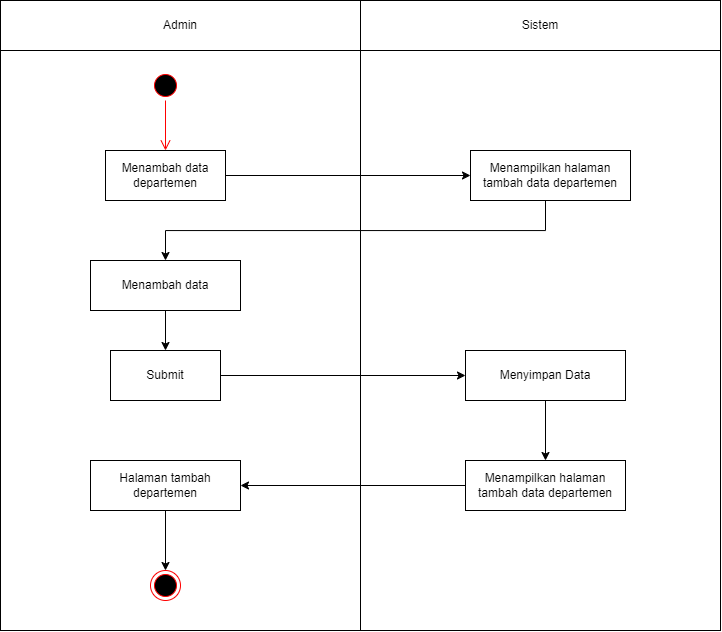

The diagram above was exported from draw.io. Its source (the exported page's mxGraphModel, read from the mxfile embedded in the PNG):
<mxGraphModel dx="1035" dy="511" grid="1" gridSize="10" guides="1" tooltips="1" connect="1" arrows="1" fold="1" page="1" pageScale="1" pageWidth="827" pageHeight="1169" math="0" shadow="0">
  <root>
    <mxCell id="0" />
    <mxCell id="1" parent="0" />
    <mxCell id="J97s1UXbX2JZv0q3zMkI-1" value="" style="rounded=0;whiteSpace=wrap;html=1;" parent="1" vertex="1">
      <mxGeometry x="40" y="80" width="360" height="630" as="geometry" />
    </mxCell>
    <mxCell id="J97s1UXbX2JZv0q3zMkI-2" value="" style="rounded=0;whiteSpace=wrap;html=1;" parent="1" vertex="1">
      <mxGeometry x="400" y="80" width="360" height="630" as="geometry" />
    </mxCell>
    <mxCell id="J97s1UXbX2JZv0q3zMkI-3" value="Admin" style="rounded=0;whiteSpace=wrap;html=1;" parent="1" vertex="1">
      <mxGeometry x="40" y="80" width="360" height="50" as="geometry" />
    </mxCell>
    <mxCell id="J97s1UXbX2JZv0q3zMkI-4" value="Sistem" style="rounded=0;whiteSpace=wrap;html=1;" parent="1" vertex="1">
      <mxGeometry x="400" y="80" width="360" height="50" as="geometry" />
    </mxCell>
    <mxCell id="J97s1UXbX2JZv0q3zMkI-5" value="" style="ellipse;html=1;shape=startState;fillColor=#000000;strokeColor=#ff0000;" parent="1" vertex="1">
      <mxGeometry x="190" y="150" width="30" height="30" as="geometry" />
    </mxCell>
    <mxCell id="J97s1UXbX2JZv0q3zMkI-6" value="" style="edgeStyle=orthogonalEdgeStyle;html=1;verticalAlign=bottom;endArrow=open;endSize=8;strokeColor=#ff0000;rounded=0;entryX=0.5;entryY=0;entryDx=0;entryDy=0;entryPerimeter=0;" parent="1" source="J97s1UXbX2JZv0q3zMkI-5" edge="1" target="J97s1UXbX2JZv0q3zMkI-8">
      <mxGeometry relative="1" as="geometry">
        <mxPoint x="205" y="225" as="targetPoint" />
        <Array as="points" />
      </mxGeometry>
    </mxCell>
    <mxCell id="J97s1UXbX2JZv0q3zMkI-8" value="Menambah data departemen" style="html=1;whiteSpace=wrap;" parent="1" vertex="1">
      <mxGeometry x="145" y="230" width="120" height="50" as="geometry" />
    </mxCell>
    <mxCell id="oZyjTgSH1oN0kk6BzMjp-6" style="edgeStyle=orthogonalEdgeStyle;rounded=0;orthogonalLoop=1;jettySize=auto;html=1;entryX=0.5;entryY=0;entryDx=0;entryDy=0;" edge="1" parent="1" source="J97s1UXbX2JZv0q3zMkI-9" target="oZyjTgSH1oN0kk6BzMjp-1">
      <mxGeometry relative="1" as="geometry">
        <Array as="points">
          <mxPoint x="585" y="310" />
          <mxPoint x="205" y="310" />
        </Array>
      </mxGeometry>
    </mxCell>
    <mxCell id="J97s1UXbX2JZv0q3zMkI-9" value="Menampilkan halaman tambah data departemen" style="html=1;whiteSpace=wrap;" parent="1" vertex="1">
      <mxGeometry x="510" y="230" width="160" height="50" as="geometry" />
    </mxCell>
    <mxCell id="J97s1UXbX2JZv0q3zMkI-10" value="" style="endArrow=classic;html=1;rounded=0;entryX=0;entryY=0.5;entryDx=0;entryDy=0;exitX=1;exitY=0.5;exitDx=0;exitDy=0;" parent="1" source="J97s1UXbX2JZv0q3zMkI-8" target="J97s1UXbX2JZv0q3zMkI-9" edge="1">
      <mxGeometry width="50" height="50" relative="1" as="geometry">
        <mxPoint x="280" y="280" as="sourcePoint" />
        <mxPoint x="330" y="230" as="targetPoint" />
      </mxGeometry>
    </mxCell>
    <mxCell id="oZyjTgSH1oN0kk6BzMjp-23" style="edgeStyle=orthogonalEdgeStyle;rounded=0;orthogonalLoop=1;jettySize=auto;html=1;entryX=0.5;entryY=0;entryDx=0;entryDy=0;" edge="1" parent="1" source="J97s1UXbX2JZv0q3zMkI-11" target="oZyjTgSH1oN0kk6BzMjp-22">
      <mxGeometry relative="1" as="geometry" />
    </mxCell>
    <mxCell id="J97s1UXbX2JZv0q3zMkI-11" value="Menyimpan Data" style="html=1;whiteSpace=wrap;" parent="1" vertex="1">
      <mxGeometry x="505" y="430" width="160" height="50" as="geometry" />
    </mxCell>
    <mxCell id="J97s1UXbX2JZv0q3zMkI-15" value="" style="ellipse;html=1;shape=endState;fillColor=#000000;strokeColor=#ff0000;" parent="1" vertex="1">
      <mxGeometry x="190" y="650" width="30" height="30" as="geometry" />
    </mxCell>
    <mxCell id="J97s1UXbX2JZv0q3zMkI-13" value="Halaman tambah departemen" style="html=1;whiteSpace=wrap;" parent="1" vertex="1">
      <mxGeometry x="130" y="540" width="150" height="50" as="geometry" />
    </mxCell>
    <mxCell id="oZyjTgSH1oN0kk6BzMjp-4" style="edgeStyle=orthogonalEdgeStyle;rounded=0;orthogonalLoop=1;jettySize=auto;html=1;entryX=0.5;entryY=0;entryDx=0;entryDy=0;" edge="1" parent="1" source="oZyjTgSH1oN0kk6BzMjp-1" target="oZyjTgSH1oN0kk6BzMjp-3">
      <mxGeometry relative="1" as="geometry" />
    </mxCell>
    <mxCell id="oZyjTgSH1oN0kk6BzMjp-1" value="Menambah data" style="html=1;whiteSpace=wrap;" vertex="1" parent="1">
      <mxGeometry x="130" y="340" width="150" height="50" as="geometry" />
    </mxCell>
    <mxCell id="oZyjTgSH1oN0kk6BzMjp-9" style="edgeStyle=orthogonalEdgeStyle;rounded=0;orthogonalLoop=1;jettySize=auto;html=1;entryX=0;entryY=0.5;entryDx=0;entryDy=0;" edge="1" parent="1" source="oZyjTgSH1oN0kk6BzMjp-3" target="J97s1UXbX2JZv0q3zMkI-11">
      <mxGeometry relative="1" as="geometry">
        <mxPoint x="500" y="455" as="targetPoint" />
      </mxGeometry>
    </mxCell>
    <mxCell id="oZyjTgSH1oN0kk6BzMjp-3" value="Submit" style="html=1;whiteSpace=wrap;" vertex="1" parent="1">
      <mxGeometry x="150" y="430" width="110" height="50" as="geometry" />
    </mxCell>
    <mxCell id="oZyjTgSH1oN0kk6BzMjp-66" style="edgeStyle=orthogonalEdgeStyle;rounded=0;orthogonalLoop=1;jettySize=auto;html=1;entryX=1;entryY=0.5;entryDx=0;entryDy=0;" edge="1" parent="1" source="oZyjTgSH1oN0kk6BzMjp-22" target="J97s1UXbX2JZv0q3zMkI-13">
      <mxGeometry relative="1" as="geometry" />
    </mxCell>
    <mxCell id="oZyjTgSH1oN0kk6BzMjp-22" value="Menampilkan halaman tambah data departemen" style="html=1;whiteSpace=wrap;" vertex="1" parent="1">
      <mxGeometry x="505" y="540" width="160" height="50" as="geometry" />
    </mxCell>
    <mxCell id="oZyjTgSH1oN0kk6BzMjp-64" style="edgeStyle=orthogonalEdgeStyle;rounded=0;orthogonalLoop=1;jettySize=auto;html=1;entryX=0.5;entryY=0;entryDx=0;entryDy=0;" edge="1" parent="1" source="J97s1UXbX2JZv0q3zMkI-13" target="J97s1UXbX2JZv0q3zMkI-15">
      <mxGeometry relative="1" as="geometry">
        <mxPoint x="205" y="630" as="targetPoint" />
      </mxGeometry>
    </mxCell>
  </root>
</mxGraphModel>